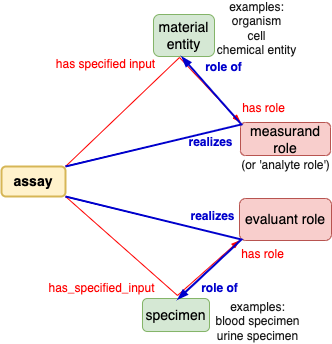

The diagram above was exported from draw.io. Its source (the exported page's mxGraphModel, read from the mxfile embedded in the PNG):
<mxGraphModel dx="1106" dy="761" grid="1" gridSize="10" guides="1" tooltips="1" connect="1" arrows="1" fold="1" page="1" pageScale="1" pageWidth="850" pageHeight="1100" math="0" shadow="0">
  <root>
    <mxCell id="0" />
    <mxCell id="1" parent="0" />
    <mxCell id="ZPGZ2CMLOpcDX4w5YIpJ-1" value="examples:&lt;br&gt;organism&lt;br&gt;cell&lt;br&gt;chemical entity" style="edgeLabel;html=1;align=center;verticalAlign=middle;resizable=0;points=[];fontSize=12;fontColor=#1A1A1A;" vertex="1" connectable="0" parent="1">
      <mxGeometry x="357.45306528665947" y="354.08076349610405" as="geometry" />
    </mxCell>
    <mxCell id="ZPGZ2CMLOpcDX4w5YIpJ-2" value="examples:&lt;br&gt;blood specimen&lt;br&gt;urine specimen" style="edgeLabel;html=1;align=center;verticalAlign=middle;resizable=0;points=[];fontSize=12;fontColor=#1A1A1A;" vertex="1" connectable="0" parent="1">
      <mxGeometry x="358.45306528665947" y="647.0807634961043" as="geometry" />
    </mxCell>
    <mxCell id="ZPGZ2CMLOpcDX4w5YIpJ-3" value="(or 'analyte role')" style="edgeLabel;html=1;align=center;verticalAlign=middle;resizable=0;points=[];fontSize=12;fontColor=#1A1A1A;" vertex="1" connectable="0" parent="1">
      <mxGeometry x="386.45306528665947" y="491.0807634961043" as="geometry" />
    </mxCell>
    <mxCell id="ZPGZ2CMLOpcDX4w5YIpJ-4" value="&lt;b&gt;&lt;font style=&quot;font-size: 14px&quot;&gt;assay&lt;/font&gt;&lt;/b&gt;" style="rounded=1;whiteSpace=wrap;html=1;fillColor=#fff2cc;strokeColor=#d6b656;strokeWidth=2;" vertex="1" parent="1">
      <mxGeometry x="103" y="493" width="64" height="30" as="geometry" />
    </mxCell>
    <mxCell id="ZPGZ2CMLOpcDX4w5YIpJ-5" value="&lt;span style=&quot;font-size: 14px&quot;&gt;&lt;span&gt;measurand role&lt;br&gt;&lt;/span&gt;&lt;/span&gt;" style="rounded=1;whiteSpace=wrap;html=1;fillColor=#f8cecc;strokeColor=#b85450;fontStyle=0" vertex="1" parent="1">
      <mxGeometry x="342" y="449" width="90" height="33" as="geometry" />
    </mxCell>
    <mxCell id="ZPGZ2CMLOpcDX4w5YIpJ-6" value="&lt;span style=&quot;font-size: 14px&quot;&gt;&lt;span&gt;material entity&lt;/span&gt;&lt;/span&gt;" style="rounded=1;whiteSpace=wrap;html=1;fillColor=#d5e8d4;strokeColor=#82b366;fontStyle=0" vertex="1" parent="1">
      <mxGeometry x="255" y="341" width="61" height="42" as="geometry" />
    </mxCell>
    <mxCell id="ZPGZ2CMLOpcDX4w5YIpJ-7" value="&lt;span style=&quot;font-size: 14px&quot;&gt;&lt;span&gt;specimen&lt;br&gt;&lt;/span&gt;&lt;/span&gt;" style="rounded=1;whiteSpace=wrap;html=1;fillColor=#d5e8d4;strokeColor=#82b366;fontStyle=0" vertex="1" parent="1">
      <mxGeometry x="244" y="625" width="67" height="33" as="geometry" />
    </mxCell>
    <mxCell id="ZPGZ2CMLOpcDX4w5YIpJ-8" value="&lt;span style=&quot;font-size: 14px&quot;&gt;&lt;span&gt;evaluant role&lt;/span&gt;&lt;/span&gt;" style="rounded=1;whiteSpace=wrap;html=1;fillColor=#f8cecc;strokeColor=#b85450;fontStyle=0" vertex="1" parent="1">
      <mxGeometry x="341" y="525" width="92" height="42" as="geometry" />
    </mxCell>
    <mxCell id="ZPGZ2CMLOpcDX4w5YIpJ-9" style="edgeStyle=none;rounded=0;orthogonalLoop=1;jettySize=auto;html=1;fontColor=#FFFFFF;endArrow=blockThin;endFill=1;exitX=1;exitY=1;exitDx=0;exitDy=0;strokeColor=#FF0000;entryX=0;entryY=1;entryDx=0;entryDy=0;" edge="1" parent="1" source="ZPGZ2CMLOpcDX4w5YIpJ-4" target="ZPGZ2CMLOpcDX4w5YIpJ-8">
      <mxGeometry relative="1" as="geometry">
        <mxPoint x="226" y="533" as="sourcePoint" />
        <mxPoint x="352" y="526" as="targetPoint" />
        <Array as="points">
          <mxPoint x="279" y="622" />
        </Array>
      </mxGeometry>
    </mxCell>
    <mxCell id="ZPGZ2CMLOpcDX4w5YIpJ-10" value="realizes" style="edgeLabel;html=1;align=center;verticalAlign=middle;resizable=0;points=[];fontSize=12;fontColor=#0000CC;fontStyle=1" vertex="1" connectable="0" parent="ZPGZ2CMLOpcDX4w5YIpJ-9">
      <mxGeometry x="-0.1246" y="1" relative="1" as="geometry">
        <mxPoint x="69" y="-47" as="offset" />
      </mxGeometry>
    </mxCell>
    <mxCell id="ZPGZ2CMLOpcDX4w5YIpJ-11" value="has specified input" style="edgeLabel;html=1;align=center;verticalAlign=middle;resizable=0;points=[];fontSize=12;fontColor=#FF0000;" vertex="1" connectable="0" parent="ZPGZ2CMLOpcDX4w5YIpJ-9">
      <mxGeometry x="-0.1246" y="1" relative="1" as="geometry">
        <mxPoint x="-38" y="-199" as="offset" />
      </mxGeometry>
    </mxCell>
    <mxCell id="ZPGZ2CMLOpcDX4w5YIpJ-12" value="has role" style="edgeLabel;html=1;align=center;verticalAlign=middle;resizable=0;points=[];fontSize=12;fontColor=#FF0000;" vertex="1" connectable="0" parent="ZPGZ2CMLOpcDX4w5YIpJ-9">
      <mxGeometry x="-0.1246" y="1" relative="1" as="geometry">
        <mxPoint x="120" y="-155" as="offset" />
      </mxGeometry>
    </mxCell>
    <mxCell id="ZPGZ2CMLOpcDX4w5YIpJ-13" value="realizes" style="edgeLabel;html=1;align=center;verticalAlign=middle;resizable=0;points=[];fontSize=12;fontColor=#0000CC;fontStyle=1" vertex="1" connectable="0" parent="ZPGZ2CMLOpcDX4w5YIpJ-9">
      <mxGeometry x="-0.1246" y="1" relative="1" as="geometry">
        <mxPoint x="67" y="-121" as="offset" />
      </mxGeometry>
    </mxCell>
    <mxCell id="ZPGZ2CMLOpcDX4w5YIpJ-14" value="has role" style="edgeLabel;html=1;align=center;verticalAlign=middle;resizable=0;points=[];fontSize=12;fontColor=#FF0000;" vertex="1" connectable="0" parent="ZPGZ2CMLOpcDX4w5YIpJ-9">
      <mxGeometry x="-0.1246" y="1" relative="1" as="geometry">
        <mxPoint x="119" y="-9" as="offset" />
      </mxGeometry>
    </mxCell>
    <mxCell id="ZPGZ2CMLOpcDX4w5YIpJ-15" style="edgeStyle=none;rounded=0;orthogonalLoop=1;jettySize=auto;html=1;fontColor=#FFFFFF;endArrow=blockThin;endFill=1;exitX=1;exitY=0;exitDx=0;exitDy=0;entryX=0;entryY=0;entryDx=0;entryDy=0;strokeColor=#FF0000;" edge="1" parent="1" source="ZPGZ2CMLOpcDX4w5YIpJ-4" target="ZPGZ2CMLOpcDX4w5YIpJ-5">
      <mxGeometry relative="1" as="geometry">
        <mxPoint x="229" y="509" as="sourcePoint" />
        <mxPoint x="289" y="396" as="targetPoint" />
        <Array as="points">
          <mxPoint x="281" y="384" />
        </Array>
      </mxGeometry>
    </mxCell>
    <mxCell id="ZPGZ2CMLOpcDX4w5YIpJ-16" value="has_specified_input" style="edgeLabel;html=1;align=center;verticalAlign=middle;resizable=0;points=[];fontSize=12;fontColor=#FF0000;" vertex="1" connectable="0" parent="ZPGZ2CMLOpcDX4w5YIpJ-15">
      <mxGeometry x="-0.1246" y="1" relative="1" as="geometry">
        <mxPoint x="-42" y="197" as="offset" />
      </mxGeometry>
    </mxCell>
    <mxCell id="ZPGZ2CMLOpcDX4w5YIpJ-17" value="role of" style="edgeLabel;html=1;align=center;verticalAlign=middle;resizable=0;points=[];fontSize=12;fontColor=#0000CC;fontStyle=1" vertex="1" connectable="0" parent="ZPGZ2CMLOpcDX4w5YIpJ-15">
      <mxGeometry x="-0.1246" y="1" relative="1" as="geometry">
        <mxPoint x="80" y="-24" as="offset" />
      </mxGeometry>
    </mxCell>
    <mxCell id="ZPGZ2CMLOpcDX4w5YIpJ-18" value="role of" style="edgeLabel;html=1;align=center;verticalAlign=middle;resizable=0;points=[];fontSize=12;fontColor=#0000CC;fontStyle=1" vertex="1" connectable="0" parent="ZPGZ2CMLOpcDX4w5YIpJ-15">
      <mxGeometry x="-0.1246" y="1" relative="1" as="geometry">
        <mxPoint x="76" y="197" as="offset" />
      </mxGeometry>
    </mxCell>
    <mxCell id="ZPGZ2CMLOpcDX4w5YIpJ-19" style="edgeStyle=none;rounded=0;orthogonalLoop=1;jettySize=auto;html=1;fontColor=#FFFFFF;endArrow=blockThin;endFill=1;exitX=1;exitY=1;exitDx=0;exitDy=0;strokeColor=#0000CC;strokeWidth=2;" edge="1" parent="1" source="ZPGZ2CMLOpcDX4w5YIpJ-4">
      <mxGeometry relative="1" as="geometry">
        <mxPoint x="229" y="509" as="sourcePoint" />
        <mxPoint x="279" y="626" as="targetPoint" />
        <Array as="points">
          <mxPoint x="343" y="566" />
        </Array>
      </mxGeometry>
    </mxCell>
    <mxCell id="ZPGZ2CMLOpcDX4w5YIpJ-20" style="edgeStyle=none;rounded=0;orthogonalLoop=1;jettySize=auto;html=1;fontColor=#FFFFFF;endArrow=blockThin;endFill=1;exitX=1;exitY=0;exitDx=0;exitDy=0;strokeColor=#0000CC;strokeWidth=2;" edge="1" parent="1" source="ZPGZ2CMLOpcDX4w5YIpJ-4">
      <mxGeometry relative="1" as="geometry">
        <mxPoint x="566" y="475" as="sourcePoint" />
        <mxPoint x="283" y="383" as="targetPoint" />
        <Array as="points">
          <mxPoint x="343" y="451" />
        </Array>
      </mxGeometry>
    </mxCell>
  </root>
</mxGraphModel>